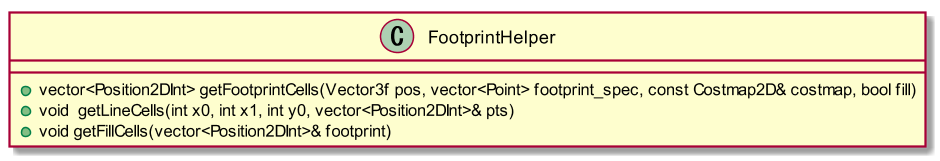

The diagram above was rendered by PlantUML. Its source (embedded in the PNG):
@startuml{FootprintHelper.png}

scale 1.5

class "FootprintHelper" {
    +vector<Position2DInt> getFootprintCells(Vector3f pos, vector<Point> footprint_spec, const Costmap2D& costmap, bool fill)
    +void  getLineCells(int x0, int x1, int y0, vector<Position2DInt>& pts)
    +void getFillCells(vector<Position2DInt>& footprint)
}

@enduml